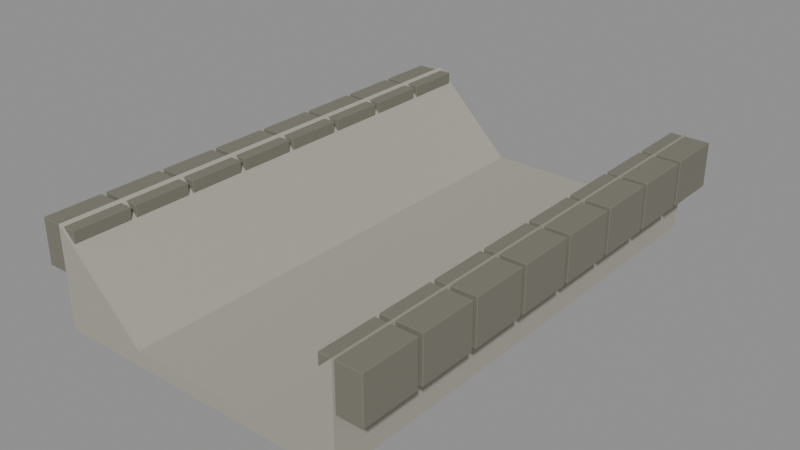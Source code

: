 # Source: village-roadside-drain.blend  (saved by Blender 4.0.36; exported with 4.5.12 LTS)
import bpy
from mathutils import Matrix  # noqa: F401  (used for matrix-valued properties, if any)

bpy.ops.wm.read_factory_settings(use_empty=True)
scene = bpy.context.scene
scene.name = 'Scene'

# ---- materials (node trees are filled in below, after node groups)
mat_warm_concrete = bpy.data.materials.new('Warm concrete')
mat_warm_concrete.use_transparent_shadow = False
mat_warm_concrete.diffuse_color = (0.3813, 0.3663, 0.3095, 1.0)
mat_rural_stone = bpy.data.materials.new('Rural stone')
mat_rural_stone.use_transparent_shadow = False
mat_rural_stone.diffuse_color = (0.1878, 0.1812, 0.1441, 1.0)

# ---- material node trees
mat_warm_concrete.use_nodes = True; mat_warm_concrete.node_tree.nodes.clear()
_N = mat_warm_concrete.node_tree.nodes; _L = mat_warm_concrete.node_tree.links
n0 = _N.new('ShaderNodeBsdfPrincipled'); n0.name = 'Principled BSDF'; n0.location = (10, 300)
n0.inputs[0].default_value = (0.3813, 0.3663, 0.3095, 1.0)
n0.inputs[2].default_value = 0.85
n0.inputs[3].default_value = 1.45
n1 = _N.new('ShaderNodeOutputMaterial'); n1.name = 'Material Output'; n1.location = (300, 300)
_L.new(n0.outputs[0], n1.inputs[0])
n1.is_active_output = True
mat_rural_stone.use_nodes = True; mat_rural_stone.node_tree.nodes.clear()
_N = mat_rural_stone.node_tree.nodes; _L = mat_rural_stone.node_tree.links
n0 = _N.new('ShaderNodeBsdfPrincipled'); n0.name = 'Principled BSDF'; n0.location = (10, 300)
n0.inputs[0].default_value = (0.1878, 0.1812, 0.1441, 1.0)
n0.inputs[2].default_value = 0.95
n0.inputs[3].default_value = 1.45
n1 = _N.new('ShaderNodeOutputMaterial'); n1.name = 'Material Output'; n1.location = (300, 300)
_L.new(n0.outputs[0], n1.inputs[0])
n1.is_active_output = True

# ---- meshes
me_trapezoidal_channel = bpy.data.meshes.new('Trapezoidal_Channel')
me_trapezoidal_channel.from_pydata([(-0.6, -1.0, 0.0), (0.6, -1.0, 0.0), (0.6, 1.0, 0.0), (-0.6, 1.0, 0.0), (-0.6, -1.0, 0.4), (-0.25, -1.0, 0.06), (0.25, -1.0, 0.06), (0.6, -1.0, 0.4), (-0.6, 1.0, 0.4), (-0.25, 1.0, 0.06), (0.25, 1.0, 0.06), (0.6, 1.0, 0.4)], [], [(0, 3, 2, 1), (0, 4, 8, 3), (1, 2, 11, 7), (0, 1, 7, 6, 5, 4), (3, 8, 9, 10, 11, 2), (4, 5, 9, 8), (5, 6, 10, 9), (6, 7, 11, 10)])
me_trapezoidal_channel.materials.append(mat_warm_concrete)
me_trapezoidal_channel.update()
me_cube = bpy.data.meshes.new('Cube')
me_cube.from_pydata([(-0.08, -0.115, -0.09), (-0.08, -0.115, 0.09), (-0.08, 0.115, -0.09), (-0.08, 0.115, 0.09), (0.08, -0.115, -0.09), (0.08, -0.115, 0.09), (0.08, 0.115, -0.09), (0.08, 0.115, 0.09)], [], [(0, 1, 3, 2), (2, 3, 7, 6), (6, 7, 5, 4), (4, 5, 1, 0), (2, 6, 4, 0), (7, 3, 1, 5)])
_uv = me_cube.uv_layers.new(name='UVMap')
_uv.uv.foreach_set('vector', [0.375, 0.0, 0.625, 0.0, 0.625, 0.25, 0.375, 0.25, 0.375, 0.25, 0.625, 0.25, 0.625, 0.5, 0.375, 0.5, 0.375, 0.5, 0.625, 0.5, 0.625, 0.75, 0.375, 0.75, 0.375, 0.75, 0.625, 0.75, 0.625, 1.0, 0.375, 1.0, 0.125, 0.5, 0.375, 0.5, 0.375, 0.75, 0.125, 0.75, 0.625, 0.5, 0.875, 0.5, 0.875, 0.75, 0.625, 0.75])
me_cube.materials.append(mat_rural_stone)
me_cube.update()
me_cube_001 = bpy.data.meshes.new('Cube.001')
me_cube_001.from_pydata([(-0.08, -0.115, -0.09), (-0.08, -0.115, 0.09), (-0.08, 0.115, -0.09), (-0.08, 0.115, 0.09), (0.08, -0.115, -0.09), (0.08, -0.115, 0.09), (0.08, 0.115, -0.09), (0.08, 0.115, 0.09)], [], [(0, 1, 3, 2), (2, 3, 7, 6), (6, 7, 5, 4), (4, 5, 1, 0), (2, 6, 4, 0), (7, 3, 1, 5)])
_uv = me_cube_001.uv_layers.new(name='UVMap')
_uv.uv.foreach_set('vector', [0.375, 0.0, 0.625, 0.0, 0.625, 0.25, 0.375, 0.25, 0.375, 0.25, 0.625, 0.25, 0.625, 0.5, 0.375, 0.5, 0.375, 0.5, 0.625, 0.5, 0.625, 0.75, 0.375, 0.75, 0.375, 0.75, 0.625, 0.75, 0.625, 1.0, 0.375, 1.0, 0.125, 0.5, 0.375, 0.5, 0.375, 0.75, 0.125, 0.75, 0.625, 0.5, 0.875, 0.5, 0.875, 0.75, 0.625, 0.75])
me_cube_001.materials.append(mat_rural_stone)
me_cube_001.update()
me_cube_002 = bpy.data.meshes.new('Cube.002')
me_cube_002.from_pydata([(-0.08, -0.115, -0.09), (-0.08, -0.115, 0.09), (-0.08, 0.115, -0.09), (-0.08, 0.115, 0.09), (0.08, -0.115, -0.09), (0.08, -0.115, 0.09), (0.08, 0.115, -0.09), (0.08, 0.115, 0.09)], [], [(0, 1, 3, 2), (2, 3, 7, 6), (6, 7, 5, 4), (4, 5, 1, 0), (2, 6, 4, 0), (7, 3, 1, 5)])
_uv = me_cube_002.uv_layers.new(name='UVMap')
_uv.uv.foreach_set('vector', [0.375, 0.0, 0.625, 0.0, 0.625, 0.25, 0.375, 0.25, 0.375, 0.25, 0.625, 0.25, 0.625, 0.5, 0.375, 0.5, 0.375, 0.5, 0.625, 0.5, 0.625, 0.75, 0.375, 0.75, 0.375, 0.75, 0.625, 0.75, 0.625, 1.0, 0.375, 1.0, 0.125, 0.5, 0.375, 0.5, 0.375, 0.75, 0.125, 0.75, 0.625, 0.5, 0.875, 0.5, 0.875, 0.75, 0.625, 0.75])
me_cube_002.materials.append(mat_rural_stone)
me_cube_002.update()
me_cube_003 = bpy.data.meshes.new('Cube.003')
me_cube_003.from_pydata([(-0.08, -0.115, -0.09), (-0.08, -0.115, 0.09), (-0.08, 0.115, -0.09), (-0.08, 0.115, 0.09), (0.08, -0.115, -0.09), (0.08, -0.115, 0.09), (0.08, 0.115, -0.09), (0.08, 0.115, 0.09)], [], [(0, 1, 3, 2), (2, 3, 7, 6), (6, 7, 5, 4), (4, 5, 1, 0), (2, 6, 4, 0), (7, 3, 1, 5)])
_uv = me_cube_003.uv_layers.new(name='UVMap')
_uv.uv.foreach_set('vector', [0.375, 0.0, 0.625, 0.0, 0.625, 0.25, 0.375, 0.25, 0.375, 0.25, 0.625, 0.25, 0.625, 0.5, 0.375, 0.5, 0.375, 0.5, 0.625, 0.5, 0.625, 0.75, 0.375, 0.75, 0.375, 0.75, 0.625, 0.75, 0.625, 1.0, 0.375, 1.0, 0.125, 0.5, 0.375, 0.5, 0.375, 0.75, 0.125, 0.75, 0.625, 0.5, 0.875, 0.5, 0.875, 0.75, 0.625, 0.75])
me_cube_003.materials.append(mat_rural_stone)
me_cube_003.update()
me_cube_004 = bpy.data.meshes.new('Cube.004')
me_cube_004.from_pydata([(-0.08, -0.115, -0.09), (-0.08, -0.115, 0.09), (-0.08, 0.115, -0.09), (-0.08, 0.115, 0.09), (0.08, -0.115, -0.09), (0.08, -0.115, 0.09), (0.08, 0.115, -0.09), (0.08, 0.115, 0.09)], [], [(0, 1, 3, 2), (2, 3, 7, 6), (6, 7, 5, 4), (4, 5, 1, 0), (2, 6, 4, 0), (7, 3, 1, 5)])
_uv = me_cube_004.uv_layers.new(name='UVMap')
_uv.uv.foreach_set('vector', [0.375, 0.0, 0.625, 0.0, 0.625, 0.25, 0.375, 0.25, 0.375, 0.25, 0.625, 0.25, 0.625, 0.5, 0.375, 0.5, 0.375, 0.5, 0.625, 0.5, 0.625, 0.75, 0.375, 0.75, 0.375, 0.75, 0.625, 0.75, 0.625, 1.0, 0.375, 1.0, 0.125, 0.5, 0.375, 0.5, 0.375, 0.75, 0.125, 0.75, 0.625, 0.5, 0.875, 0.5, 0.875, 0.75, 0.625, 0.75])
me_cube_004.materials.append(mat_rural_stone)
me_cube_004.update()
me_cube_005 = bpy.data.meshes.new('Cube.005')
me_cube_005.from_pydata([(-0.08, -0.115, -0.09), (-0.08, -0.115, 0.09), (-0.08, 0.115, -0.09), (-0.08, 0.115, 0.09), (0.08, -0.115, -0.09), (0.08, -0.115, 0.09), (0.08, 0.115, -0.09), (0.08, 0.115, 0.09)], [], [(0, 1, 3, 2), (2, 3, 7, 6), (6, 7, 5, 4), (4, 5, 1, 0), (2, 6, 4, 0), (7, 3, 1, 5)])
_uv = me_cube_005.uv_layers.new(name='UVMap')
_uv.uv.foreach_set('vector', [0.375, 0.0, 0.625, 0.0, 0.625, 0.25, 0.375, 0.25, 0.375, 0.25, 0.625, 0.25, 0.625, 0.5, 0.375, 0.5, 0.375, 0.5, 0.625, 0.5, 0.625, 0.75, 0.375, 0.75, 0.375, 0.75, 0.625, 0.75, 0.625, 1.0, 0.375, 1.0, 0.125, 0.5, 0.375, 0.5, 0.375, 0.75, 0.125, 0.75, 0.625, 0.5, 0.875, 0.5, 0.875, 0.75, 0.625, 0.75])
me_cube_005.materials.append(mat_rural_stone)
me_cube_005.update()
me_cube_006 = bpy.data.meshes.new('Cube.006')
me_cube_006.from_pydata([(-0.08, -0.115, -0.09), (-0.08, -0.115, 0.09), (-0.08, 0.115, -0.09), (-0.08, 0.115, 0.09), (0.08, -0.115, -0.09), (0.08, -0.115, 0.09), (0.08, 0.115, -0.09), (0.08, 0.115, 0.09)], [], [(0, 1, 3, 2), (2, 3, 7, 6), (6, 7, 5, 4), (4, 5, 1, 0), (2, 6, 4, 0), (7, 3, 1, 5)])
_uv = me_cube_006.uv_layers.new(name='UVMap')
_uv.uv.foreach_set('vector', [0.375, 0.0, 0.625, 0.0, 0.625, 0.25, 0.375, 0.25, 0.375, 0.25, 0.625, 0.25, 0.625, 0.5, 0.375, 0.5, 0.375, 0.5, 0.625, 0.5, 0.625, 0.75, 0.375, 0.75, 0.375, 0.75, 0.625, 0.75, 0.625, 1.0, 0.375, 1.0, 0.125, 0.5, 0.375, 0.5, 0.375, 0.75, 0.125, 0.75, 0.625, 0.5, 0.875, 0.5, 0.875, 0.75, 0.625, 0.75])
me_cube_006.materials.append(mat_rural_stone)
me_cube_006.update()
me_cube_007 = bpy.data.meshes.new('Cube.007')
me_cube_007.from_pydata([(-0.08, -0.115, -0.09), (-0.08, -0.115, 0.09), (-0.08, 0.115, -0.09), (-0.08, 0.115, 0.09), (0.08, -0.115, -0.09), (0.08, -0.115, 0.09), (0.08, 0.115, -0.09), (0.08, 0.115, 0.09)], [], [(0, 1, 3, 2), (2, 3, 7, 6), (6, 7, 5, 4), (4, 5, 1, 0), (2, 6, 4, 0), (7, 3, 1, 5)])
_uv = me_cube_007.uv_layers.new(name='UVMap')
_uv.uv.foreach_set('vector', [0.375, 0.0, 0.625, 0.0, 0.625, 0.25, 0.375, 0.25, 0.375, 0.25, 0.625, 0.25, 0.625, 0.5, 0.375, 0.5, 0.375, 0.5, 0.625, 0.5, 0.625, 0.75, 0.375, 0.75, 0.375, 0.75, 0.625, 0.75, 0.625, 1.0, 0.375, 1.0, 0.125, 0.5, 0.375, 0.5, 0.375, 0.75, 0.125, 0.75, 0.625, 0.5, 0.875, 0.5, 0.875, 0.75, 0.625, 0.75])
me_cube_007.materials.append(mat_rural_stone)
me_cube_007.update()
me_cube_008 = bpy.data.meshes.new('Cube.008')
me_cube_008.from_pydata([(-0.08, -0.115, -0.09), (-0.08, -0.115, 0.09), (-0.08, 0.115, -0.09), (-0.08, 0.115, 0.09), (0.08, -0.115, -0.09), (0.08, -0.115, 0.09), (0.08, 0.115, -0.09), (0.08, 0.115, 0.09)], [], [(0, 1, 3, 2), (2, 3, 7, 6), (6, 7, 5, 4), (4, 5, 1, 0), (2, 6, 4, 0), (7, 3, 1, 5)])
_uv = me_cube_008.uv_layers.new(name='UVMap')
_uv.uv.foreach_set('vector', [0.375, 0.0, 0.625, 0.0, 0.625, 0.25, 0.375, 0.25, 0.375, 0.25, 0.625, 0.25, 0.625, 0.5, 0.375, 0.5, 0.375, 0.5, 0.625, 0.5, 0.625, 0.75, 0.375, 0.75, 0.375, 0.75, 0.625, 0.75, 0.625, 1.0, 0.375, 1.0, 0.125, 0.5, 0.375, 0.5, 0.375, 0.75, 0.125, 0.75, 0.625, 0.5, 0.875, 0.5, 0.875, 0.75, 0.625, 0.75])
me_cube_008.materials.append(mat_rural_stone)
me_cube_008.update()
me_cube_009 = bpy.data.meshes.new('Cube.009')
me_cube_009.from_pydata([(-0.08, -0.115, -0.09), (-0.08, -0.115, 0.09), (-0.08, 0.115, -0.09), (-0.08, 0.115, 0.09), (0.08, -0.115, -0.09), (0.08, -0.115, 0.09), (0.08, 0.115, -0.09), (0.08, 0.115, 0.09)], [], [(0, 1, 3, 2), (2, 3, 7, 6), (6, 7, 5, 4), (4, 5, 1, 0), (2, 6, 4, 0), (7, 3, 1, 5)])
_uv = me_cube_009.uv_layers.new(name='UVMap')
_uv.uv.foreach_set('vector', [0.375, 0.0, 0.625, 0.0, 0.625, 0.25, 0.375, 0.25, 0.375, 0.25, 0.625, 0.25, 0.625, 0.5, 0.375, 0.5, 0.375, 0.5, 0.625, 0.5, 0.625, 0.75, 0.375, 0.75, 0.375, 0.75, 0.625, 0.75, 0.625, 1.0, 0.375, 1.0, 0.125, 0.5, 0.375, 0.5, 0.375, 0.75, 0.125, 0.75, 0.625, 0.5, 0.875, 0.5, 0.875, 0.75, 0.625, 0.75])
me_cube_009.materials.append(mat_rural_stone)
me_cube_009.update()
me_cube_010 = bpy.data.meshes.new('Cube.010')
me_cube_010.from_pydata([(-0.08, -0.115, -0.09), (-0.08, -0.115, 0.09), (-0.08, 0.115, -0.09), (-0.08, 0.115, 0.09), (0.08, -0.115, -0.09), (0.08, -0.115, 0.09), (0.08, 0.115, -0.09), (0.08, 0.115, 0.09)], [], [(0, 1, 3, 2), (2, 3, 7, 6), (6, 7, 5, 4), (4, 5, 1, 0), (2, 6, 4, 0), (7, 3, 1, 5)])
_uv = me_cube_010.uv_layers.new(name='UVMap')
_uv.uv.foreach_set('vector', [0.375, 0.0, 0.625, 0.0, 0.625, 0.25, 0.375, 0.25, 0.375, 0.25, 0.625, 0.25, 0.625, 0.5, 0.375, 0.5, 0.375, 0.5, 0.625, 0.5, 0.625, 0.75, 0.375, 0.75, 0.375, 0.75, 0.625, 0.75, 0.625, 1.0, 0.375, 1.0, 0.125, 0.5, 0.375, 0.5, 0.375, 0.75, 0.125, 0.75, 0.625, 0.5, 0.875, 0.5, 0.875, 0.75, 0.625, 0.75])
me_cube_010.materials.append(mat_rural_stone)
me_cube_010.update()
me_cube_011 = bpy.data.meshes.new('Cube.011')
me_cube_011.from_pydata([(-0.08, -0.115, -0.09), (-0.08, -0.115, 0.09), (-0.08, 0.115, -0.09), (-0.08, 0.115, 0.09), (0.08, -0.115, -0.09), (0.08, -0.115, 0.09), (0.08, 0.115, -0.09), (0.08, 0.115, 0.09)], [], [(0, 1, 3, 2), (2, 3, 7, 6), (6, 7, 5, 4), (4, 5, 1, 0), (2, 6, 4, 0), (7, 3, 1, 5)])
_uv = me_cube_011.uv_layers.new(name='UVMap')
_uv.uv.foreach_set('vector', [0.375, 0.0, 0.625, 0.0, 0.625, 0.25, 0.375, 0.25, 0.375, 0.25, 0.625, 0.25, 0.625, 0.5, 0.375, 0.5, 0.375, 0.5, 0.625, 0.5, 0.625, 0.75, 0.375, 0.75, 0.375, 0.75, 0.625, 0.75, 0.625, 1.0, 0.375, 1.0, 0.125, 0.5, 0.375, 0.5, 0.375, 0.75, 0.125, 0.75, 0.625, 0.5, 0.875, 0.5, 0.875, 0.75, 0.625, 0.75])
me_cube_011.materials.append(mat_rural_stone)
me_cube_011.update()
me_cube_012 = bpy.data.meshes.new('Cube.012')
me_cube_012.from_pydata([(-0.08, -0.115, -0.09), (-0.08, -0.115, 0.09), (-0.08, 0.115, -0.09), (-0.08, 0.115, 0.09), (0.08, -0.115, -0.09), (0.08, -0.115, 0.09), (0.08, 0.115, -0.09), (0.08, 0.115, 0.09)], [], [(0, 1, 3, 2), (2, 3, 7, 6), (6, 7, 5, 4), (4, 5, 1, 0), (2, 6, 4, 0), (7, 3, 1, 5)])
_uv = me_cube_012.uv_layers.new(name='UVMap')
_uv.uv.foreach_set('vector', [0.375, 0.0, 0.625, 0.0, 0.625, 0.25, 0.375, 0.25, 0.375, 0.25, 0.625, 0.25, 0.625, 0.5, 0.375, 0.5, 0.375, 0.5, 0.625, 0.5, 0.625, 0.75, 0.375, 0.75, 0.375, 0.75, 0.625, 0.75, 0.625, 1.0, 0.375, 1.0, 0.125, 0.5, 0.375, 0.5, 0.375, 0.75, 0.125, 0.75, 0.625, 0.5, 0.875, 0.5, 0.875, 0.75, 0.625, 0.75])
me_cube_012.materials.append(mat_rural_stone)
me_cube_012.update()
me_cube_013 = bpy.data.meshes.new('Cube.013')
me_cube_013.from_pydata([(-0.08, -0.115, -0.09), (-0.08, -0.115, 0.09), (-0.08, 0.115, -0.09), (-0.08, 0.115, 0.09), (0.08, -0.115, -0.09), (0.08, -0.115, 0.09), (0.08, 0.115, -0.09), (0.08, 0.115, 0.09)], [], [(0, 1, 3, 2), (2, 3, 7, 6), (6, 7, 5, 4), (4, 5, 1, 0), (2, 6, 4, 0), (7, 3, 1, 5)])
_uv = me_cube_013.uv_layers.new(name='UVMap')
_uv.uv.foreach_set('vector', [0.375, 0.0, 0.625, 0.0, 0.625, 0.25, 0.375, 0.25, 0.375, 0.25, 0.625, 0.25, 0.625, 0.5, 0.375, 0.5, 0.375, 0.5, 0.625, 0.5, 0.625, 0.75, 0.375, 0.75, 0.375, 0.75, 0.625, 0.75, 0.625, 1.0, 0.375, 1.0, 0.125, 0.5, 0.375, 0.5, 0.375, 0.75, 0.125, 0.75, 0.625, 0.5, 0.875, 0.5, 0.875, 0.75, 0.625, 0.75])
me_cube_013.materials.append(mat_rural_stone)
me_cube_013.update()
me_cube_014 = bpy.data.meshes.new('Cube.014')
me_cube_014.from_pydata([(-0.08, -0.115, -0.09), (-0.08, -0.115, 0.09), (-0.08, 0.115, -0.09), (-0.08, 0.115, 0.09), (0.08, -0.115, -0.09), (0.08, -0.115, 0.09), (0.08, 0.115, -0.09), (0.08, 0.115, 0.09)], [], [(0, 1, 3, 2), (2, 3, 7, 6), (6, 7, 5, 4), (4, 5, 1, 0), (2, 6, 4, 0), (7, 3, 1, 5)])
_uv = me_cube_014.uv_layers.new(name='UVMap')
_uv.uv.foreach_set('vector', [0.375, 0.0, 0.625, 0.0, 0.625, 0.25, 0.375, 0.25, 0.375, 0.25, 0.625, 0.25, 0.625, 0.5, 0.375, 0.5, 0.375, 0.5, 0.625, 0.5, 0.625, 0.75, 0.375, 0.75, 0.375, 0.75, 0.625, 0.75, 0.625, 1.0, 0.375, 1.0, 0.125, 0.5, 0.375, 0.5, 0.375, 0.75, 0.125, 0.75, 0.625, 0.5, 0.875, 0.5, 0.875, 0.75, 0.625, 0.75])
me_cube_014.materials.append(mat_rural_stone)
me_cube_014.update()
me_cube_015 = bpy.data.meshes.new('Cube.015')
me_cube_015.from_pydata([(-0.08, -0.115, -0.09), (-0.08, -0.115, 0.09), (-0.08, 0.115, -0.09), (-0.08, 0.115, 0.09), (0.08, -0.115, -0.09), (0.08, -0.115, 0.09), (0.08, 0.115, -0.09), (0.08, 0.115, 0.09)], [], [(0, 1, 3, 2), (2, 3, 7, 6), (6, 7, 5, 4), (4, 5, 1, 0), (2, 6, 4, 0), (7, 3, 1, 5)])
_uv = me_cube_015.uv_layers.new(name='UVMap')
_uv.uv.foreach_set('vector', [0.375, 0.0, 0.625, 0.0, 0.625, 0.25, 0.375, 0.25, 0.375, 0.25, 0.625, 0.25, 0.625, 0.5, 0.375, 0.5, 0.375, 0.5, 0.625, 0.5, 0.625, 0.75, 0.375, 0.75, 0.375, 0.75, 0.625, 0.75, 0.625, 1.0, 0.375, 1.0, 0.125, 0.5, 0.375, 0.5, 0.375, 0.75, 0.125, 0.75, 0.625, 0.5, 0.875, 0.5, 0.875, 0.75, 0.625, 0.75])
me_cube_015.materials.append(mat_rural_stone)
me_cube_015.update()

# ---- objects
ob_asset_villageroadsidedrain = bpy.data.objects.new('ASSET_VillageRoadsideDrain', None)
ob_trapezoidal_channel = bpy.data.objects.new('Trapezoidal_Channel', me_trapezoidal_channel)
ob_edge_stone = bpy.data.objects.new('Edge_Stone', me_cube)
ob_edge_stone_001 = bpy.data.objects.new('Edge_Stone.001', me_cube_001)
ob_edge_stone_002 = bpy.data.objects.new('Edge_Stone.002', me_cube_002)
ob_edge_stone_003 = bpy.data.objects.new('Edge_Stone.003', me_cube_003)
ob_edge_stone_004 = bpy.data.objects.new('Edge_Stone.004', me_cube_004)
ob_edge_stone_005 = bpy.data.objects.new('Edge_Stone.005', me_cube_005)
ob_edge_stone_006 = bpy.data.objects.new('Edge_Stone.006', me_cube_006)
ob_edge_stone_007 = bpy.data.objects.new('Edge_Stone.007', me_cube_007)
ob_edge_stone_008 = bpy.data.objects.new('Edge_Stone.008', me_cube_008)
ob_edge_stone_009 = bpy.data.objects.new('Edge_Stone.009', me_cube_009)
ob_edge_stone_010 = bpy.data.objects.new('Edge_Stone.010', me_cube_010)
ob_edge_stone_011 = bpy.data.objects.new('Edge_Stone.011', me_cube_011)
ob_edge_stone_012 = bpy.data.objects.new('Edge_Stone.012', me_cube_012)
ob_edge_stone_013 = bpy.data.objects.new('Edge_Stone.013', me_cube_013)
ob_edge_stone_014 = bpy.data.objects.new('Edge_Stone.014', me_cube_014)
ob_edge_stone_015 = bpy.data.objects.new('Edge_Stone.015', me_cube_015)

# ---- transforms, parenting, visibility, modifiers, constraints
ob_asset_villageroadsidedrain.location = (0.0, 0.0, 0.0)
ob_trapezoidal_channel.parent = ob_asset_villageroadsidedrain
ob_trapezoidal_channel.location = (0.0, 0.0, 0.0)
ob_edge_stone.parent = ob_asset_villageroadsidedrain
ob_edge_stone.location = (-0.62, -0.875, 0.3)
_m = ob_edge_stone.modifiers.new('Editable eased edges', 'BEVEL')
_m.width = 0.002
_m.width_pct = 0.002
_m.segments = 2
ob_edge_stone_001.parent = ob_asset_villageroadsidedrain
ob_edge_stone_001.location = (-0.62, -0.625, 0.3)
_m = ob_edge_stone_001.modifiers.new('Editable eased edges', 'BEVEL')
_m.width = 0.002
_m.width_pct = 0.002
_m.segments = 2
ob_edge_stone_002.parent = ob_asset_villageroadsidedrain
ob_edge_stone_002.location = (-0.62, -0.375, 0.3)
_m = ob_edge_stone_002.modifiers.new('Editable eased edges', 'BEVEL')
_m.width = 0.002
_m.width_pct = 0.002
_m.segments = 2
ob_edge_stone_003.parent = ob_asset_villageroadsidedrain
ob_edge_stone_003.location = (-0.62, -0.125, 0.3)
_m = ob_edge_stone_003.modifiers.new('Editable eased edges', 'BEVEL')
_m.width = 0.002
_m.width_pct = 0.002
_m.segments = 2
ob_edge_stone_004.parent = ob_asset_villageroadsidedrain
ob_edge_stone_004.location = (-0.62, 0.125, 0.3)
_m = ob_edge_stone_004.modifiers.new('Editable eased edges', 'BEVEL')
_m.width = 0.002
_m.width_pct = 0.002
_m.segments = 2
ob_edge_stone_005.parent = ob_asset_villageroadsidedrain
ob_edge_stone_005.location = (-0.62, 0.375, 0.3)
_m = ob_edge_stone_005.modifiers.new('Editable eased edges', 'BEVEL')
_m.width = 0.002
_m.width_pct = 0.002
_m.segments = 2
ob_edge_stone_006.parent = ob_asset_villageroadsidedrain
ob_edge_stone_006.location = (-0.62, 0.625, 0.3)
_m = ob_edge_stone_006.modifiers.new('Editable eased edges', 'BEVEL')
_m.width = 0.002
_m.width_pct = 0.002
_m.segments = 2
ob_edge_stone_007.parent = ob_asset_villageroadsidedrain
ob_edge_stone_007.location = (-0.62, 0.875, 0.3)
_m = ob_edge_stone_007.modifiers.new('Editable eased edges', 'BEVEL')
_m.width = 0.002
_m.width_pct = 0.002
_m.segments = 2
ob_edge_stone_008.parent = ob_asset_villageroadsidedrain
ob_edge_stone_008.location = (0.62, -0.875, 0.3)
_m = ob_edge_stone_008.modifiers.new('Editable eased edges', 'BEVEL')
_m.width = 0.002
_m.width_pct = 0.002
_m.segments = 2
ob_edge_stone_009.parent = ob_asset_villageroadsidedrain
ob_edge_stone_009.location = (0.62, -0.625, 0.3)
_m = ob_edge_stone_009.modifiers.new('Editable eased edges', 'BEVEL')
_m.width = 0.002
_m.width_pct = 0.002
_m.segments = 2
ob_edge_stone_010.parent = ob_asset_villageroadsidedrain
ob_edge_stone_010.location = (0.62, -0.375, 0.3)
_m = ob_edge_stone_010.modifiers.new('Editable eased edges', 'BEVEL')
_m.width = 0.002
_m.width_pct = 0.002
_m.segments = 2
ob_edge_stone_011.parent = ob_asset_villageroadsidedrain
ob_edge_stone_011.location = (0.62, -0.125, 0.3)
_m = ob_edge_stone_011.modifiers.new('Editable eased edges', 'BEVEL')
_m.width = 0.002
_m.width_pct = 0.002
_m.segments = 2
ob_edge_stone_012.parent = ob_asset_villageroadsidedrain
ob_edge_stone_012.location = (0.62, 0.125, 0.3)
_m = ob_edge_stone_012.modifiers.new('Editable eased edges', 'BEVEL')
_m.width = 0.002
_m.width_pct = 0.002
_m.segments = 2
ob_edge_stone_013.parent = ob_asset_villageroadsidedrain
ob_edge_stone_013.location = (0.62, 0.375, 0.3)
_m = ob_edge_stone_013.modifiers.new('Editable eased edges', 'BEVEL')
_m.width = 0.002
_m.width_pct = 0.002
_m.segments = 2
ob_edge_stone_014.parent = ob_asset_villageroadsidedrain
ob_edge_stone_014.location = (0.62, 0.625, 0.3)
_m = ob_edge_stone_014.modifiers.new('Editable eased edges', 'BEVEL')
_m.width = 0.002
_m.width_pct = 0.002
_m.segments = 2
ob_edge_stone_015.parent = ob_asset_villageroadsidedrain
ob_edge_stone_015.location = (0.62, 0.875, 0.3)
_m = ob_edge_stone_015.modifiers.new('Editable eased edges', 'BEVEL')
_m.width = 0.002
_m.width_pct = 0.002
_m.segments = 2

# ---- collection membership
scene.collection.objects.link(ob_asset_villageroadsidedrain)
scene.collection.objects.link(ob_trapezoidal_channel)
scene.collection.objects.link(ob_edge_stone)
scene.collection.objects.link(ob_edge_stone_001)
scene.collection.objects.link(ob_edge_stone_002)
scene.collection.objects.link(ob_edge_stone_003)
scene.collection.objects.link(ob_edge_stone_004)
scene.collection.objects.link(ob_edge_stone_005)
scene.collection.objects.link(ob_edge_stone_006)
scene.collection.objects.link(ob_edge_stone_007)
scene.collection.objects.link(ob_edge_stone_008)
scene.collection.objects.link(ob_edge_stone_009)
scene.collection.objects.link(ob_edge_stone_010)
scene.collection.objects.link(ob_edge_stone_011)
scene.collection.objects.link(ob_edge_stone_012)
scene.collection.objects.link(ob_edge_stone_013)
scene.collection.objects.link(ob_edge_stone_014)
scene.collection.objects.link(ob_edge_stone_015)

# ---- scene / render settings (as saved in the file)
scene.frame_start = 1; scene.frame_end = 250; scene.frame_set(1)
scene.render.engine = 'BLENDER_EEVEE_NEXT'
scene.cycles.sampling_pattern = 'TABULATED_SOBOL'
bpy.context.view_layer.update()

# ---- added for rendering (the .blend has no active camera and no usable light): camera, sun + grey world if the file has none
cam_auto = bpy.data.cameras.new('AutoCamera')
cam_auto.lens = 50.0
cam_auto.sensor_width = 36.0
cam_auto.clip_end = 1000.0
ob_auto_camera = bpy.data.objects.new('AutoCamera', cam_auto)
scene.collection.objects.link(ob_auto_camera)
ob_auto_camera.location = (2.28888, -2.74666, 2.0311)
ob_auto_camera.rotation_euler = (1.09748, -7.21219e-08, 0.694738)
scene.camera = ob_auto_camera
light_auto_sun = bpy.data.lights.new('AutoSun', 'SUN')
light_auto_sun.energy = 3.0
light_auto_sun.angle = 0.0523599
ob_auto_sun = bpy.data.objects.new('AutoSun', light_auto_sun)
scene.collection.objects.link(ob_auto_sun)
ob_auto_sun.rotation_euler = (0.872665, 0.174533, 0.523599)
if scene.world is None:
    world_auto = bpy.data.worlds.new('AutoWorld')
    world_auto.color = (0.3, 0.3, 0.3)
    scene.world = world_auto
bpy.context.view_layer.update()
